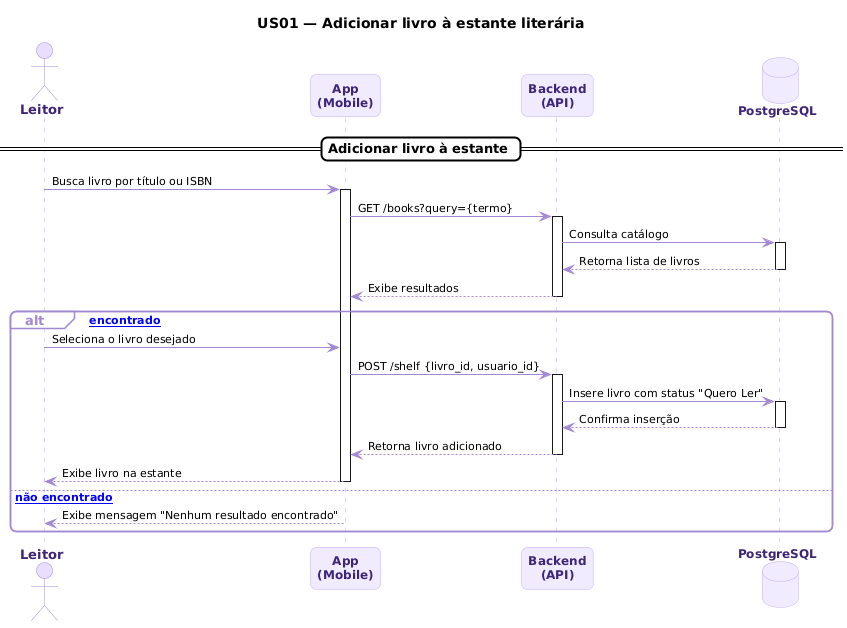

The diagram above was rendered by PlantUML. Its source (embedded in the PNG):
@startuml
skinparam backgroundColor #FFFFFF
skinparam sequenceArrowColor #A389D4
skinparam sequenceArrowFontColor #000000
skinparam sequenceArrowFontSize 11
skinparam participant {
  BackgroundColor #F0EBFF
  BorderColor #C4ADEE
  FontColor #3D2478
  FontSize 12
  FontStyle bold
}
skinparam database {
  BackgroundColor #F0EBFF
  BorderColor #C4ADEE
  FontColor #3D2478
  FontSize 12
  FontStyle bold
}
skinparam actor {
  BackgroundColor #E8DFFF
  BorderColor #A389D4
  FontColor #3D2478
  FontSize 13
  FontStyle bold
}
skinparam sequence {
  LifeLineBorderColor #C4ADEE
  LifeLineBackgroundColor #FFFFFF
  GroupBackgroundColor #FFFFFF
  GroupBorderColor #A389D4
  GroupFontColor #000000
  GroupHeaderFontColor #A389D4
  DividerBackgroundColor #FFFFFF
  DividerBorderColor #000000
  DividerFontColor #000000
  BoxBackgroundColor #FFFFFF
  BoxBorderColor #A389D4
  ActivationBorderColor #7F77DD
  ActivationBackgroundColor #E8DFFF
}
skinparam shadowing false
skinparam roundcorner 12
skinparam noteBorderColor #C4ADEE
skinparam noteBackgroundColor #F0EBFF
skinparam noteFontColor #3D2478

title US01 — Adicionar livro à estante literária

actor Leitor
participant "App\n(Mobile)" as App
participant "Backend\n(API)" as API
database "PostgreSQL" as DB

== Adicionar livro à estante ==

Leitor -> App : Busca livro por título ou ISBN
activate App

App -> API : GET /books?query={termo}
activate API

API -> DB : Consulta catálogo
activate DB
DB --> API : Retorna lista de livros
deactivate DB

API --> App : Exibe resultados
deactivate API

alt [livro encontrado]
  Leitor -> App : Seleciona o livro desejado

  App -> API : POST /shelf {livro_id, usuario_id}
  activate API

  API -> DB : Insere livro com status "Quero Ler"
  activate DB
  DB --> API : Confirma inserção
  deactivate DB

  API --> App : Retorna livro adicionado
  deactivate API

  App --> Leitor : Exibe livro na estante
  deactivate App

else [livro não encontrado]
  App --> Leitor : Exibe mensagem "Nenhum resultado encontrado"
  deactivate App

end
@enduml